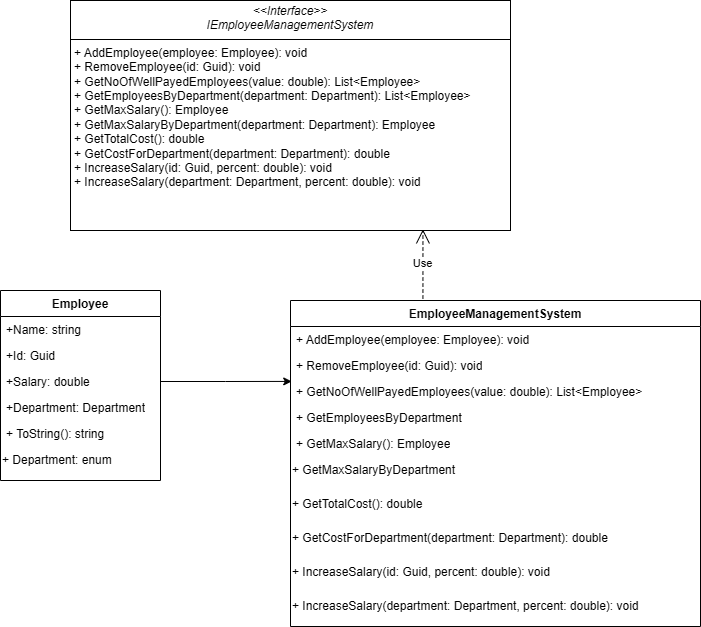

The diagram above was exported from draw.io. Its source (the exported page's mxGraphModel, read from the mxfile embedded in the PNG):
<mxGraphModel dx="2074" dy="1106" grid="1" gridSize="10" guides="1" tooltips="1" connect="1" arrows="1" fold="1" page="1" pageScale="1" pageWidth="850" pageHeight="1100" math="0" shadow="0">
  <root>
    <mxCell id="0" />
    <mxCell id="1" parent="0" />
    <mxCell id="bZkGvbZZDKzi-aZhpvpv-1" value="Employee" style="swimlane;fontStyle=1;align=center;verticalAlign=top;childLayout=stackLayout;horizontal=1;startSize=26;horizontalStack=0;resizeParent=1;resizeParentMax=0;resizeLast=0;collapsible=1;marginBottom=0;whiteSpace=wrap;html=1;" vertex="1" parent="1">
      <mxGeometry x="100" y="350" width="160" height="190" as="geometry" />
    </mxCell>
    <mxCell id="bZkGvbZZDKzi-aZhpvpv-2" value="+Name: string" style="text;strokeColor=none;fillColor=none;align=left;verticalAlign=top;spacingLeft=4;spacingRight=4;overflow=hidden;rotatable=0;points=[[0,0.5],[1,0.5]];portConstraint=eastwest;whiteSpace=wrap;html=1;" vertex="1" parent="bZkGvbZZDKzi-aZhpvpv-1">
      <mxGeometry y="26" width="160" height="26" as="geometry" />
    </mxCell>
    <mxCell id="bZkGvbZZDKzi-aZhpvpv-6" value="+Id: Guid&amp;nbsp;" style="text;strokeColor=none;fillColor=none;align=left;verticalAlign=top;spacingLeft=4;spacingRight=4;overflow=hidden;rotatable=0;points=[[0,0.5],[1,0.5]];portConstraint=eastwest;whiteSpace=wrap;html=1;" vertex="1" parent="bZkGvbZZDKzi-aZhpvpv-1">
      <mxGeometry y="52" width="160" height="26" as="geometry" />
    </mxCell>
    <mxCell id="bZkGvbZZDKzi-aZhpvpv-7" value="+Salary: double" style="text;strokeColor=none;fillColor=none;align=left;verticalAlign=top;spacingLeft=4;spacingRight=4;overflow=hidden;rotatable=0;points=[[0,0.5],[1,0.5]];portConstraint=eastwest;whiteSpace=wrap;html=1;" vertex="1" parent="bZkGvbZZDKzi-aZhpvpv-1">
      <mxGeometry y="78" width="160" height="26" as="geometry" />
    </mxCell>
    <mxCell id="bZkGvbZZDKzi-aZhpvpv-8" value="+Department: Department" style="text;strokeColor=none;fillColor=none;align=left;verticalAlign=top;spacingLeft=4;spacingRight=4;overflow=hidden;rotatable=0;points=[[0,0.5],[1,0.5]];portConstraint=eastwest;whiteSpace=wrap;html=1;" vertex="1" parent="bZkGvbZZDKzi-aZhpvpv-1">
      <mxGeometry y="104" width="160" height="26" as="geometry" />
    </mxCell>
    <mxCell id="bZkGvbZZDKzi-aZhpvpv-4" value="+ ToString(): string&amp;nbsp;&lt;div&gt;&lt;br&gt;&lt;/div&gt;" style="text;strokeColor=none;fillColor=none;align=left;verticalAlign=top;spacingLeft=4;spacingRight=4;overflow=hidden;rotatable=0;points=[[0,0.5],[1,0.5]];portConstraint=eastwest;whiteSpace=wrap;html=1;" vertex="1" parent="bZkGvbZZDKzi-aZhpvpv-1">
      <mxGeometry y="130" width="160" height="26" as="geometry" />
    </mxCell>
    <mxCell id="bZkGvbZZDKzi-aZhpvpv-9" value="+ Department: enum" style="text;whiteSpace=wrap;" vertex="1" parent="bZkGvbZZDKzi-aZhpvpv-1">
      <mxGeometry y="156" width="160" height="34" as="geometry" />
    </mxCell>
    <mxCell id="bZkGvbZZDKzi-aZhpvpv-5" value="&lt;p style=&quot;margin:0px;margin-top:4px;text-align:center;&quot;&gt;&lt;i&gt;&amp;lt;&amp;lt;Interface&amp;gt;&amp;gt;&lt;/i&gt;&lt;br&gt;&lt;i&gt;&amp;nbsp; &amp;nbsp;IEmployeeManagementSystem&lt;/i&gt;&amp;nbsp; &amp;nbsp;&lt;br&gt;&lt;/p&gt;&lt;hr size=&quot;1&quot; style=&quot;border-style:solid;&quot;&gt;&lt;p style=&quot;margin:0px;margin-left:4px;&quot;&gt;+ AddEmployee(employee: Employee): void&lt;/p&gt;&lt;p style=&quot;margin:0px;margin-left:4px;&quot;&gt;+ RemoveEmployee(id: Guid): void&amp;nbsp; &amp;nbsp; &amp;nbsp; &amp;nbsp;&lt;/p&gt;&lt;p style=&quot;margin:0px;margin-left:4px;&quot;&gt;+ GetNoOfWellPayedEmployees(value: double): List&amp;lt;Employee&amp;gt;&amp;nbsp; &amp;nbsp;&amp;nbsp;&lt;/p&gt;&lt;p style=&quot;margin:0px;margin-left:4px;&quot;&gt;+ GetEmployeesByDepartment(department: Department): List&amp;lt;Employee&amp;gt;&lt;/p&gt;&lt;p style=&quot;margin:0px;margin-left:4px;&quot;&gt;+ GetMaxSalary(): Employee&amp;nbsp; &amp;nbsp; &amp;nbsp;&lt;/p&gt;&lt;p style=&quot;margin:0px;margin-left:4px;&quot;&gt;+ GetMaxSalaryByDepartment(department: Department): Employee&amp;nbsp;&amp;nbsp;&lt;/p&gt;&lt;p style=&quot;margin:0px;margin-left:4px;&quot;&gt;+ GetTotalCost(): double&amp;nbsp; &amp;nbsp; &amp;nbsp; &amp;nbsp;&lt;/p&gt;&lt;p style=&quot;margin:0px;margin-left:4px;&quot;&gt;+ GetCostForDepartment(department: Department): double&lt;/p&gt;&lt;p style=&quot;margin:0px;margin-left:4px;&quot;&gt;+ IncreaseSalary(id: Guid, percent: double): void&amp;nbsp; &amp;nbsp; &amp;nbsp;&lt;/p&gt;&lt;p style=&quot;margin:0px;margin-left:4px;&quot;&gt;+ IncreaseSalary(department: Department, percent: double): void&lt;/p&gt;&lt;p style=&quot;margin:0px;margin-left:4px;&quot;&gt;&lt;br&gt;&lt;/p&gt;" style="verticalAlign=top;align=left;overflow=fill;html=1;whiteSpace=wrap;" vertex="1" parent="1">
      <mxGeometry x="170" y="60" width="440" height="230" as="geometry" />
    </mxCell>
    <mxCell id="bZkGvbZZDKzi-aZhpvpv-10" value="EmployeeManagementSystem" style="swimlane;fontStyle=1;align=center;verticalAlign=top;childLayout=stackLayout;horizontal=1;startSize=26;horizontalStack=0;resizeParent=1;resizeParentMax=0;resizeLast=0;collapsible=1;marginBottom=0;whiteSpace=wrap;html=1;" vertex="1" parent="1">
      <mxGeometry x="390" y="360" width="410" height="326" as="geometry" />
    </mxCell>
    <mxCell id="bZkGvbZZDKzi-aZhpvpv-11" value="+ AddEmployee(employee: Employee): void&amp;nbsp; &amp;nbsp;" style="text;strokeColor=none;fillColor=none;align=left;verticalAlign=top;spacingLeft=4;spacingRight=4;overflow=hidden;rotatable=0;points=[[0,0.5],[1,0.5]];portConstraint=eastwest;whiteSpace=wrap;html=1;" vertex="1" parent="bZkGvbZZDKzi-aZhpvpv-10">
      <mxGeometry y="26" width="410" height="26" as="geometry" />
    </mxCell>
    <mxCell id="bZkGvbZZDKzi-aZhpvpv-12" value="+ RemoveEmployee(id: Guid): void" style="text;strokeColor=none;fillColor=none;align=left;verticalAlign=top;spacingLeft=4;spacingRight=4;overflow=hidden;rotatable=0;points=[[0,0.5],[1,0.5]];portConstraint=eastwest;whiteSpace=wrap;html=1;" vertex="1" parent="bZkGvbZZDKzi-aZhpvpv-10">
      <mxGeometry y="52" width="410" height="26" as="geometry" />
    </mxCell>
    <mxCell id="bZkGvbZZDKzi-aZhpvpv-13" value="+ GetNoOfWellPayedEmployees(value: double): List&amp;lt;Employee&amp;gt;&amp;nbsp;" style="text;strokeColor=none;fillColor=none;align=left;verticalAlign=top;spacingLeft=4;spacingRight=4;overflow=hidden;rotatable=0;points=[[0,0.5],[1,0.5]];portConstraint=eastwest;whiteSpace=wrap;html=1;" vertex="1" parent="bZkGvbZZDKzi-aZhpvpv-10">
      <mxGeometry y="78" width="410" height="26" as="geometry" />
    </mxCell>
    <mxCell id="bZkGvbZZDKzi-aZhpvpv-14" value="+ GetEmployeesByDepartment" style="text;strokeColor=none;fillColor=none;align=left;verticalAlign=top;spacingLeft=4;spacingRight=4;overflow=hidden;rotatable=0;points=[[0,0.5],[1,0.5]];portConstraint=eastwest;whiteSpace=wrap;html=1;" vertex="1" parent="bZkGvbZZDKzi-aZhpvpv-10">
      <mxGeometry y="104" width="410" height="26" as="geometry" />
    </mxCell>
    <mxCell id="bZkGvbZZDKzi-aZhpvpv-15" value="+ GetMaxSalary(): Employee" style="text;strokeColor=none;fillColor=none;align=left;verticalAlign=top;spacingLeft=4;spacingRight=4;overflow=hidden;rotatable=0;points=[[0,0.5],[1,0.5]];portConstraint=eastwest;whiteSpace=wrap;html=1;" vertex="1" parent="bZkGvbZZDKzi-aZhpvpv-10">
      <mxGeometry y="130" width="410" height="26" as="geometry" />
    </mxCell>
    <mxCell id="bZkGvbZZDKzi-aZhpvpv-16" value="+ GetMaxSalaryByDepartment" style="text;whiteSpace=wrap;" vertex="1" parent="bZkGvbZZDKzi-aZhpvpv-10">
      <mxGeometry y="156" width="410" height="34" as="geometry" />
    </mxCell>
    <mxCell id="bZkGvbZZDKzi-aZhpvpv-19" value="+ GetTotalCost(): double" style="text;whiteSpace=wrap;" vertex="1" parent="bZkGvbZZDKzi-aZhpvpv-10">
      <mxGeometry y="190" width="410" height="34" as="geometry" />
    </mxCell>
    <mxCell id="bZkGvbZZDKzi-aZhpvpv-20" value="+ GetCostForDepartment(department: Department): double" style="text;whiteSpace=wrap;" vertex="1" parent="bZkGvbZZDKzi-aZhpvpv-10">
      <mxGeometry y="224" width="410" height="34" as="geometry" />
    </mxCell>
    <mxCell id="bZkGvbZZDKzi-aZhpvpv-22" value="+ IncreaseSalary(id: Guid, percent: double): void" style="text;whiteSpace=wrap;" vertex="1" parent="bZkGvbZZDKzi-aZhpvpv-10">
      <mxGeometry y="258" width="410" height="34" as="geometry" />
    </mxCell>
    <mxCell id="bZkGvbZZDKzi-aZhpvpv-21" value="+ IncreaseSalary(department: Department, percent: double): void" style="text;whiteSpace=wrap;" vertex="1" parent="bZkGvbZZDKzi-aZhpvpv-10">
      <mxGeometry y="292" width="410" height="34" as="geometry" />
    </mxCell>
    <mxCell id="bZkGvbZZDKzi-aZhpvpv-17" value="Use" style="endArrow=open;endSize=12;dashed=1;html=1;rounded=0;entryX=0.801;entryY=0.995;entryDx=0;entryDy=0;entryPerimeter=0;exitX=0.323;exitY=-0.006;exitDx=0;exitDy=0;exitPerimeter=0;" edge="1" parent="1" source="bZkGvbZZDKzi-aZhpvpv-10" target="bZkGvbZZDKzi-aZhpvpv-5">
      <mxGeometry width="160" relative="1" as="geometry">
        <mxPoint x="360" y="340" as="sourcePoint" />
        <mxPoint x="520" y="340" as="targetPoint" />
      </mxGeometry>
    </mxCell>
    <mxCell id="bZkGvbZZDKzi-aZhpvpv-18" style="edgeStyle=orthogonalEdgeStyle;rounded=0;orthogonalLoop=1;jettySize=auto;html=1;exitX=1;exitY=0.5;exitDx=0;exitDy=0;entryX=0.003;entryY=0.112;entryDx=0;entryDy=0;entryPerimeter=0;" edge="1" parent="1" source="bZkGvbZZDKzi-aZhpvpv-7" target="bZkGvbZZDKzi-aZhpvpv-13">
      <mxGeometry relative="1" as="geometry" />
    </mxCell>
  </root>
</mxGraphModel>